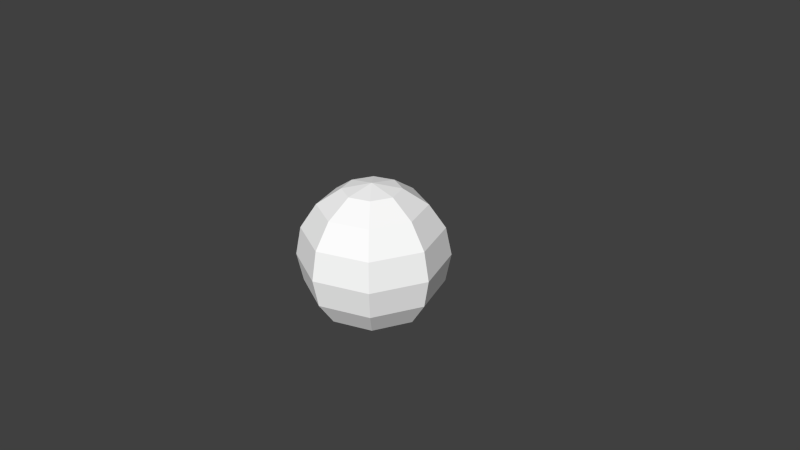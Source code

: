 # Source: ShieldSphere.blend  (saved by Blender 2.63.0; exported with 4.5.12 LTS)
import bpy
from mathutils import Matrix  # noqa: F401  (used for matrix-valued properties, if any)

bpy.ops.wm.read_factory_settings(use_empty=True)
scene = bpy.context.scene
scene.name = 'Scene'

# ---- collections
col_collection_1 = bpy.data.collections.new('Collection 1'); scene.collection.children.link(col_collection_1)

# ---- materials (node trees are filled in below, after node groups)
mat_material = bpy.data.materials.new('Material')
mat_material.alpha_threshold = 0.0
mat_material.use_transparent_shadow = False
mat_material.diffuse_color = (1.0, 1.0, 1.0, 1.0)
mat_material.roughness = 0.5
mat_material.line_color = (0.0, 0.0, 0.0, 1.0)

# ---- material node trees

# ---- world
world_world = bpy.data.worlds.new('World'); scene.world = world_world
world_world.color = (0.05088, 0.05088, 0.05088)
world_world.use_sun_shadow = False
world_world.sun_shadow_jitter_overblur = 0.0
world_world.cycles.sampling_method = 'MANUAL'
world_world.cycles.sample_map_resolution = 256

# ---- cameras
cam_camera = bpy.data.cameras.new('Camera')
cam_camera.clip_end = 100.0
cam_camera.lens = 35.0
cam_camera.sensor_width = 32.0
cam_camera.sensor_height = 18.0
cam_camera.ortho_scale = 7.314
cam_camera.dof.focus_distance = 0.0
cam_camera.dof.aperture_fstop = 128.0

# ---- meshes
me_sphere = bpy.data.meshes.new('Sphere')
me_sphere.from_pydata([(-0.7071, 0.0, 0.7071), (-0.9239, 0.0, 0.3827), (-1.0, 0.0, -4.371e-08), (-0.9239, 0.0, -0.3827), (-0.7071, 0.0, -0.7071), (-0.3827, 0.0, -0.9239), (-0.2706, 0.2706, 0.9239), (-0.5, 0.5, 0.7071), (-0.6533, 0.6533, 0.3827), (-0.7071, 0.7071, -5.96e-08), (-0.6533, 0.6533, -0.3827), (-0.5, 0.5, -0.7071), (-0.2706, 0.2706, -0.9239), (-1.138e-07, 0.3827, 0.9239), (-7.905e-08, 0.7071, 0.7071), (-6.991e-08, 0.9239, 0.3827), (-6.67e-08, 1.0, -5.96e-08), (-6.991e-08, 0.9239, -0.3827), (-7.905e-08, 0.7071, -0.7071), (-1.138e-07, 0.3827, -0.9239), (-2.578e-07, -1.068e-07, 1.0), (0.2706, 0.2706, 0.9239), (0.5, 0.5, 0.7071), (0.6533, 0.6533, 0.3827), (0.7071, 0.7071, -5.96e-08), (0.6533, 0.6533, -0.3827), (0.5, 0.5, -0.7071), (0.2706, 0.2706, -0.9239), (0.3827, -5.828e-08, 0.9239), (0.7071, -1.352e-07, 0.7071), (0.9239, -1.232e-07, 0.3827), (1.0, -1.686e-07, -5.96e-08), (0.9239, -1.232e-07, -0.3827), (0.7071, -1.352e-07, -0.7071), (0.3827, -5.828e-08, -0.9239), (-1.51e-07, 0.0, -1.0), (0.2706, -0.2706, 0.9239), (0.5, -0.5, 0.7071), (0.6533, -0.6533, 0.3827), (0.7071, -0.7071, -5.96e-08), (0.6533, -0.6533, -0.3827), (0.5, -0.5, -0.7071), (0.2706, -0.2706, -0.9239), (-2.303e-07, -0.3827, 0.9239), (-3.283e-07, -0.7071, 0.7071), (-3.585e-07, -0.9239, 0.3827), (-4.039e-07, -1.0, -5.96e-08), (-3.585e-07, -0.9239, -0.3827), (-3.283e-07, -0.7071, -0.7071), (-2.303e-07, -0.3827, -0.9239), (-0.2706, -0.2706, 0.9239), (-0.5, -0.5, 0.7071), (-0.6533, -0.6533, 0.3827), (-0.7071, -0.7071, -5.96e-08), (-0.6533, -0.6533, -0.3827), (-0.5, -0.5, -0.7071), (-0.2706, -0.2706, -0.9239), (-0.3827, 1.215e-07, 0.9239)], [], [(11, 12, 5, 4), (8, 9, 2, 1), (10, 11, 4, 3), (7, 8, 1, 0), (9, 10, 3, 2), (15, 16, 9, 8), (17, 18, 11, 10), (14, 15, 8, 7), (16, 17, 10, 9), (18, 19, 12, 11), (13, 14, 7, 6), (23, 24, 16, 15), (25, 26, 18, 17), (22, 23, 15, 14), (24, 25, 17, 16), (26, 27, 19, 18), (21, 22, 14, 13), (30, 31, 24, 23), (32, 33, 26, 25), (29, 30, 23, 22), (31, 32, 25, 24), (33, 34, 27, 26), (28, 29, 22, 21), (38, 39, 31, 30), (40, 41, 33, 32), (37, 38, 30, 29), (39, 40, 32, 31), (41, 42, 34, 33), (36, 37, 29, 28), (45, 46, 39, 38), (47, 48, 41, 40), (44, 45, 38, 37), (46, 47, 40, 39), (48, 49, 42, 41), (43, 44, 37, 36), (52, 53, 46, 45), (54, 55, 48, 47), (51, 52, 45, 44), (53, 54, 47, 46), (55, 56, 49, 48), (50, 51, 44, 43), (6, 7, 0, 57), (20, 6, 57), (12, 35, 5), (20, 13, 6), (19, 35, 12), (20, 21, 13), (27, 35, 19), (20, 28, 21), (34, 35, 27), (20, 36, 28), (42, 35, 34), (20, 43, 36), (49, 35, 42), (20, 50, 43), (56, 35, 49), (1, 2, 53, 52), (3, 4, 55, 54), (20, 57, 50), (5, 35, 56), (0, 1, 52, 51), (2, 3, 54, 53), (4, 5, 56, 55), (57, 0, 51, 50)])
_uv = me_sphere.uv_layers.new(name='UVMap')
_uv.uv.foreach_set('vector', [0.5455, 0.9206, 0.4951, 1.0, 0.6439, 0.9761, 0.7868, 0.877, 0.6068, 0.5207, 0.599, 0.6587, 0.8646, 0.592, 0.8316, 0.4557, 0.5795, 0.7968, 0.5455, 0.9206, 0.7868, 0.877, 0.8552, 0.7379, 0.6051, 0.389, 0.6068, 0.5207, 0.8316, 0.4557, 0.7682, 0.3358, 0.599, 0.6587, 0.5795, 0.7968, 0.8552, 0.7379, 0.8646, 0.592, 0.3573, 0.4788, 0.3043, 0.6159, 0.599, 0.6587, 0.6068, 0.5207, 0.2713, 0.7591, 0.2709, 0.8927, 0.5455, 0.9206, 0.5795, 0.7968, 0.4228, 0.3545, 0.3573, 0.4788, 0.6068, 0.5207, 0.6051, 0.389, 0.3043, 0.6159, 0.2713, 0.7591, 0.5795, 0.7968, 0.599, 0.6587, 0.2709, 0.8927, 0.3205, 0.9846, 0.4951, 1.0, 0.5455, 0.9206, 0.4966, 0.246, 0.4228, 0.3545, 0.6051, 0.389, 0.5948, 0.2666, 0.173, 0.3337, 0.07277, 0.4628, 0.3043, 0.6159, 0.3573, 0.4788, 0.02249, 0.6229, 0.05471, 0.7943, 0.2709, 0.8927, 0.2713, 0.7591, 0.2992, 0.2404, 0.173, 0.3337, 0.3573, 0.4788, 0.4228, 0.3545, 0.07277, 0.4628, 0.02249, 0.6229, 0.2713, 0.7591, 0.3043, 0.6159, 0.05471, 0.7943, 0.1956, 0.9339, 0.3205, 0.9846, 0.2709, 0.8927, 0.4364, 0.1819, 0.2992, 0.2404, 0.4228, 0.3545, 0.4966, 0.246, 0.1816, 0.1269, 0.06225, 0.2311, 0.07277, 0.4628, 0.173, 0.3337, 0.0, 0.413, 0.04185, 0.6497, 0.05471, 0.7943, 0.02249, 0.6229, 0.3193, 0.09098, 0.1816, 0.1269, 0.173, 0.3337, 0.2992, 0.2404, 0.06225, 0.2311, 0.0, 0.413, 0.02249, 0.6229, 0.07277, 0.4628, 0.04185, 0.6497, 0.2033, 0.8684, 0.1956, 0.9339, 0.05471, 0.7943, 0.4539, 0.1057, 0.3193, 0.09098, 0.2992, 0.2404, 0.4364, 0.1819, 0.462, 0.0, 0.4082, 0.08014, 0.06225, 0.2311, 0.1816, 0.1269, 0.3621, 0.2738, 0.346, 0.5583, 0.04185, 0.6497, 0.0, 0.413, 0.51, 0.006121, 0.462, 0.0, 0.1816, 0.1269, 0.3193, 0.09098, 0.4082, 0.08014, 0.3621, 0.2738, 0.0, 0.413, 0.06225, 0.2311, 0.346, 0.5583, 0.3737, 0.8315, 0.2033, 0.8684, 0.04185, 0.6497, 0.5481, 0.06581, 0.51, 0.006121, 0.3193, 0.09098, 0.4539, 0.1057, 0.8105, 0.08611, 0.852, 0.1832, 0.4082, 0.08014, 0.462, 0.0, 0.8376, 0.369, 0.746, 0.6203, 0.346, 0.5583, 0.3621, 0.2738, 0.74, 0.06315, 0.8105, 0.08611, 0.462, 0.0, 0.51, 0.006121, 0.852, 0.1832, 0.8376, 0.369, 0.3621, 0.2738, 0.4082, 0.08014, 0.746, 0.6203, 0.5919, 0.8561, 0.3737, 0.8315, 0.346, 0.5583, 0.6587, 0.09234, 0.74, 0.06315, 0.51, 0.006121, 0.5481, 0.06581, 0.9378, 0.2911, 1.0, 0.4164, 0.852, 0.1832, 0.8105, 0.08611, 0.9959, 0.5811, 0.897, 0.7647, 0.746, 0.6203, 0.8376, 0.369, 0.8357, 0.2084, 0.9378, 0.2911, 0.8105, 0.08611, 0.74, 0.06315, 1.0, 0.4164, 0.9959, 0.5811, 0.8376, 0.369, 0.852, 0.1832, 0.897, 0.7647, 0.6949, 0.9196, 0.5919, 0.8561, 0.746, 0.6203, 0.7115, 0.1649, 0.8357, 0.2084, 0.74, 0.06315, 0.6587, 0.09234, 0.5948, 0.2666, 0.6051, 0.389, 0.7682, 0.3358, 0.6817, 0.2351, 0.576, 0.1568, 0.5948, 0.2666, 0.6817, 0.2351, 0.4951, 1.0, 0.4323, 0.9855, 0.6439, 0.9761, 0.576, 0.1568, 0.4966, 0.246, 0.5948, 0.2666, 0.3205, 0.9846, 0.4323, 0.9855, 0.4951, 1.0, 0.576, 0.1568, 0.4364, 0.1819, 0.4966, 0.246, 0.1956, 0.9339, 0.4323, 0.9855, 0.3205, 0.9846, 0.576, 0.1568, 0.4539, 0.1057, 0.4364, 0.1819, 0.2033, 0.8684, 0.4323, 0.9855, 0.1956, 0.9339, 0.576, 0.1568, 0.5481, 0.06581, 0.4539, 0.1057, 0.3737, 0.8315, 0.4323, 0.9855, 0.2033, 0.8684, 0.576, 0.1568, 0.6587, 0.09234, 0.5481, 0.06581, 0.5919, 0.8561, 0.4323, 0.9855, 0.3737, 0.8315, 0.576, 0.1568, 0.7115, 0.1649, 0.6587, 0.09234, 0.6949, 0.9196, 0.4323, 0.9855, 0.5919, 0.8561, 0.8316, 0.4557, 0.8646, 0.592, 1.0, 0.4164, 0.9378, 0.2911, 0.8552, 0.7379, 0.7868, 0.877, 0.897, 0.7647, 0.9959, 0.5811, 0.576, 0.1568, 0.6817, 0.2351, 0.7115, 0.1649, 0.6439, 0.9761, 0.4323, 0.9855, 0.6949, 0.9196, 0.7682, 0.3358, 0.8316, 0.4557, 0.9378, 0.2911, 0.8357, 0.2084, 0.8646, 0.592, 0.8552, 0.7379, 0.9959, 0.5811, 1.0, 0.4164, 0.7868, 0.877, 0.6439, 0.9761, 0.6949, 0.9196, 0.897, 0.7647, 0.6817, 0.2351, 0.7682, 0.3358, 0.8357, 0.2084, 0.7115, 0.1649])
me_sphere.materials.append(mat_material)
me_sphere.use_remesh_preserve_volume = False
me_sphere.use_remesh_preserve_attributes = False
me_sphere.use_mirror_vertex_groups = False
me_sphere.update()

# ---- objects
ob_sphere = bpy.data.objects.new('Sphere', me_sphere)
ob_camera = bpy.data.objects.new('Camera', cam_camera)

# ---- transforms, parenting, visibility, modifiers, constraints
ob_sphere.location = (0.0, 0.0, 0.0)
ob_sphere.lineart.crease_threshold = 0.0
ob_camera.location = (7.481, -6.508, 5.344)
ob_camera.rotation_euler = (1.109, 0.01082, 0.8149)
ob_camera.lock_rotations_4d = False
ob_camera.empty_display_type = 'ARROWS'
ob_camera.color = (0.0, 0.0, 0.0, 0.0)
ob_camera.display_type = 'WIRE'
ob_camera.lineart.crease_threshold = 0.0

# ---- collection membership
col_collection_1.objects.link(ob_sphere)
col_collection_1.objects.link(ob_camera)

# ---- scene / render settings (as saved in the file)
scene.camera = ob_camera
scene.frame_start = 1; scene.frame_end = 250; scene.frame_set(0)
scene.render.engine = 'BLENDER_EEVEE_NEXT'
scene.render.image_settings.color_mode = 'RGB'
scene.render.image_settings.compression = 90
scene.render.resolution_percentage = 50
scene.render.dither_intensity = 0.0
scene.render.bake_margin = 2
scene.render.bake_bias = 0.0
scene.cycles.use_denoising = False
scene.cycles.samples = 10
scene.cycles.sampling_pattern = 'TABULATED_SOBOL'
scene.cycles.light_sampling_threshold = 0.0
scene.cycles.use_adaptive_sampling = False
scene.cycles.use_light_tree = False
scene.cycles.blur_glossy = 0.0
scene.cycles.volume_bounces = 1
scene.cycles.pixel_filter_type = 'GAUSSIAN'
scene.cycles.sample_clamp_indirect = 0.0
scene.view_settings.view_transform = 'Standard'
bpy.context.view_layer.update()

# ---- added for rendering (the .blend has no usable light): sun
light_auto_sun = bpy.data.lights.new('AutoSun', 'SUN')
light_auto_sun.energy = 3.0
light_auto_sun.angle = 0.0523599
ob_auto_sun = bpy.data.objects.new('AutoSun', light_auto_sun)
scene.collection.objects.link(ob_auto_sun)
ob_auto_sun.rotation_euler = (0.872665, 0.174533, 0.523599)
bpy.context.view_layer.update()
